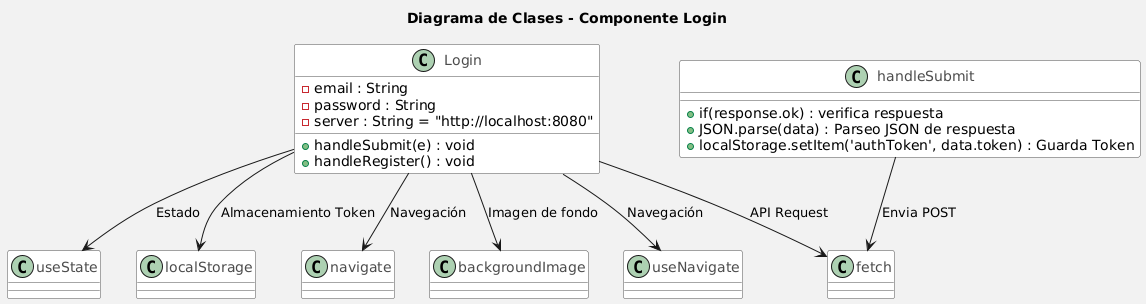

The diagram above was rendered by PlantUML. Its source (embedded in the PNG):
@startuml
!define RECTANGLE class
skinparam backgroundColor #F2F2F2
skinparam classBackgroundColor #FFFFFF
skinparam classBorderColor #4C4C4C
skinparam classFontColor #4C4C4C
skinparam shadowing false

title Diagrama de Clases - Componente Login

' Definir los elementos principales de la aplicación y sus relaciones

RECTANGLE Login {
    - email : String
    - password : String
    - server : String = "http://localhost:8080"
    + handleSubmit(e) : void
    + handleRegister() : void
}

RECTANGLE useNavigate
RECTANGLE useState
RECTANGLE fetch
RECTANGLE localStorage
RECTANGLE navigate
RECTANGLE backgroundImage

Login --> useNavigate : Navegación
Login --> useState : Estado
Login --> fetch : API Request
Login --> localStorage : Almacenamiento Token
Login --> backgroundImage : Imagen de fondo
Login --> navigate : Navegación 

' Detallar el flujo del método handleSubmit
RECTANGLE handleSubmit {
    + if(response.ok) : verifica respuesta
    + JSON.parse(data) : Parseo JSON de respuesta
    + localStorage.setItem('authToken', data.token) : Guarda Token
}

handleSubmit --> fetch : Envia POST
@enduml